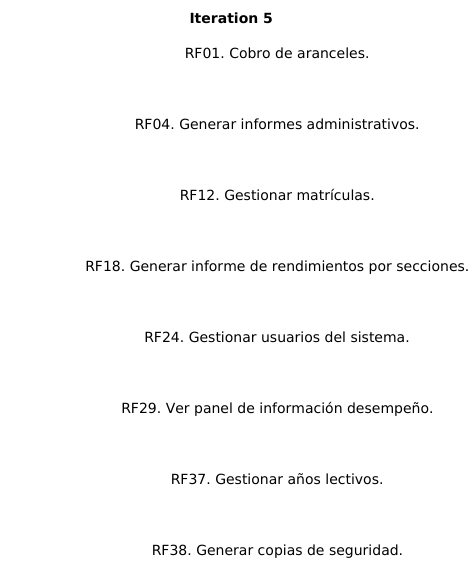

The diagram above was rendered by PlantUML. Its source (embedded in the PNG):
@startuml
left to right direction
title Iteration 1

label RF01 as "RF01. Cobro de aranceles."
label RF02 as "RF02. Matricular estudiante."
label RF06 as "RF06. Creación de matrícula oficial por grado."
label RF12 as "RF12. Gestionar matrículas."
label RF14 as "RF14. Imprimir boleta de calificación por secciones."

label 0 as " "
0 ..[hidden]> RF01
0 ..[hidden]> RF02
0 ..[hidden]> RF06
0 ..[hidden]> RF12
0 ..[hidden]> RF14

newpage
left to right direction
title Iteration 2
label 0 as " "

Label RF10 as "RF10. Gestionar perfiles de estudiantes."
Label RF24 as "RF24. Gestionar usuarios del sistema."
Label RF03 as "RF03. Gestionar las calificaciones."
Label RF33 as "RF33. Abonos a pago de un arancel."

0 ..[hidden]> RF10
0 ..[hidden]> RF24
0 ..[hidden]> RF03
0 ..[hidden]> RF33


newpage
left to right direction
title Iteration 3
label 0 as " "

Label RF04 as "RF04. Generar informes administrativos."
label RF06 as "RF06. Creación de Matrícula Oficial por grado"
Label RF07 as "RF07. Ver calificaciones online."
Label RF08 as "RF08. Ver historial de pagos por estudiante."
Label RF10 as "RF10. Gestionar perfiles de estudiantes."
Label RF12 as "RF12. Gestionar matrículas."
Label RF31 as "RF31. Impresión de facturas y recibos."
Label RF36 as "RF36. Generar estadísticas de ingresos."

0 ..[hidden]> RF04
0 ..[hidden]> RF06
0 ..[hidden]> RF07
0 ..[hidden]> RF08
0 ..[hidden]> RF10
0 ..[hidden]> RF12
0 ..[hidden]> RF31
0 ..[hidden]> RF36


newpage
left to right direction
title Iteration 4
label 0 as " "

label RF06 as "RF06. Creación de Matrícula Oficial por grado"
Label RF09 as "RF09. Generar informe de deudores."
Label RF10 as "RF10. Gestionar perfiles de estudiantes."
Label RF12 as "RF12. Gestionar matrículas."
Label RF24 as "RF24. Gestionar usuarios del sistema."
Label RF33 as "RF33. Abonos a pago de un arancel."
Label RF34 as "RF34. Habilitar el registro de notas por corte evaluativo."

0 ..[hidden]> RF06
0 ..[hidden]> RF09
0 ..[hidden]> RF10
0 ..[hidden]> RF12
0 ..[hidden]> RF24
0 ..[hidden]> RF33
0 ..[hidden]> RF34


newpage
left to right direction
title Iteration 5
label 0 as " "

Label RF01 as "RF01. Cobro de aranceles."
Label RF04 as "RF04. Generar informes administrativos."
Label RF12 as "RF12. Gestionar matrículas."
Label RF18 as "RF18. Generar informe de rendimientos por secciones."
Label RF24 as "RF24. Gestionar usuarios del sistema."
Label RF29 as "RF29. Ver panel de información desempeño."
Label RF37 as "RF37. Gestionar años lectivos."
Label RF38 as "RF38. Generar copias de seguridad."

0 ..[hidden]> RF01
0 ..[hidden]> RF04
0 ..[hidden]> RF12
0 ..[hidden]> RF18
0 ..[hidden]> RF24
0 ..[hidden]> RF29
0 ..[hidden]> RF37
0 ..[hidden]> RF38


newpage
left to right direction
title Iteration 6
label 0 as " "

Label RF10 as "RF10. Gestionar perfiles de estudiantes."
label RF12 as "RF12. Gestionar matrículas."
Label RF17 as "RF17. Generar datos estadísticos por corto evaluativo."
Label RF18 as "RF18. Generar informe de rendimientos por secciones."
Label RF24 as "RF24. Gestionar usuarios del sistema."

0 ..[hidden]> RF10
0 ..[hidden]> RF12
0 ..[hidden]> RF17
0 ..[hidden]> RF18
0 ..[hidden]> RF24


newpage
left to right direction
title Iteration 7
label 0 as " "

Label RF02 as "RF02. Matricular estudiante."
Label RF03 as "RF03. Gestionar las calificaciones."
Label RF28 as "RF28. Gestionar las incidencias de los estudiantes."
Label RF32 as "RF32. Impresión de boletines escolares."
Label RF37 as "RF37. Gestionar años lectivos."

0 ..[hidden]> RF02
0 ..[hidden]> RF03
0 ..[hidden]> RF28
0 ..[hidden]> RF32
0 ..[hidden]> RF37

@enduml